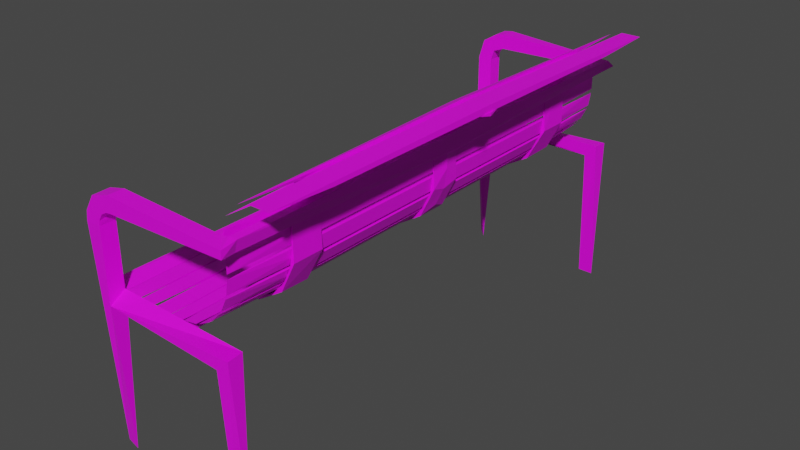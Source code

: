 # Source: Bench_1LOD2.blend  (saved by Blender 3.2.14; exported with 4.5.12 LTS)
import bpy
from mathutils import Matrix  # noqa: F401  (used for matrix-valued properties, if any)

bpy.ops.wm.read_factory_settings(use_empty=True)
scene = bpy.context.scene
scene.name = 'Scene'

# ---- collections
col_collection = bpy.data.collections.new('Collection'); scene.collection.children.link(col_collection)

# ---- images (referenced by path relative to the original .blend; pixels are not part of the script)
import os
ASSET_DIR = os.environ.get("B2B_ASSET_DIR", "")  # directory of the original .blend (textures are referenced by path, not embedded)
HERE = os.path.dirname(os.path.abspath(__file__))  # packed textures are extracted next to this script under _unpacked/

def load_image(name, relpath, width, height, colorspace="sRGB"):
    """Load a texture the original file referenced (path relative to the .blend, or extracted next to this script)."""
    p = next((c for c in (os.path.join(HERE, relpath), os.path.join(ASSET_DIR, relpath)) if relpath and os.path.exists(c)), "")
    if p:
        img = bpy.data.images.load(p, check_existing=True)
        img.name = name
    else:  # same state as the original file: an image datablock whose file is absent (Cycles renders it pink)
        img = bpy.data.images.new(name, width, height)
        img.source = "FILE"
        img.filepath = "//" + (relpath or name)
    img.colorspace_settings.name = colorspace
    return img
img_untitled = load_image('Untitled', '', 1024, 1024, 'sRGB')

# ---- materials (node trees are filled in below, after node groups)
mat_material_002 = bpy.data.materials.new('Material.002')
mat_material_002.use_transparent_shadow = False
mat_material_001 = bpy.data.materials.new('Material.001')
mat_material_001.use_transparent_shadow = False

# ---- material node trees
mat_material_002.use_nodes = True; mat_material_002.node_tree.nodes.clear()
_N = mat_material_002.node_tree.nodes; _L = mat_material_002.node_tree.links
n0 = _N.new('ShaderNodeBsdfPrincipled'); n0.name = 'Principled BSDF'; n0.location = (10, 300)
n0.distribution = 'GGX'
n0.subsurface_method = 'RANDOM_WALK_SKIN'
n0.inputs[3].default_value = 1.45
n0.inputs[27].default_value = (0.0, 0.0, 0.0, 1.0)
n0.inputs[28].default_value = 1.0
n1 = _N.new('ShaderNodeOutputMaterial'); n1.name = 'Material Output'; n1.location = (300, 300)
n2 = _N.new('ShaderNodeTexImage'); n2.name = 'Image Texture'; n2.location = (-280, 275)
n2.image = img_untitled
_L.new(n0.outputs[0], n1.inputs[0])
_L.new(n2.outputs[0], n0.inputs[0])
n1.is_active_output = True
mat_material_001.use_nodes = True; mat_material_001.node_tree.nodes.clear()
_N = mat_material_001.node_tree.nodes; _L = mat_material_001.node_tree.links
n0 = _N.new('ShaderNodeBsdfPrincipled'); n0.name = 'Principled BSDF'; n0.location = (10, 300)
n0.distribution = 'GGX'
n0.subsurface_method = 'RANDOM_WALK_SKIN'
n0.inputs[3].default_value = 1.45
n0.inputs[27].default_value = (0.0, 0.0, 0.0, 1.0)
n0.inputs[28].default_value = 1.0
n1 = _N.new('ShaderNodeOutputMaterial'); n1.name = 'Material Output'; n1.location = (300, 300)
n2 = _N.new('ShaderNodeTexImage'); n2.name = 'Image Texture'; n2.location = (-280, 275)
n2.image = img_untitled
_L.new(n0.outputs[0], n1.inputs[0])
_L.new(n2.outputs[0], n0.inputs[0])
n1.is_active_output = True

# ---- world
world_world = bpy.data.worlds.new('World'); scene.world = world_world
world_world.use_nodes = True; world_world.node_tree.nodes.clear()
_N = world_world.node_tree.nodes; _L = world_world.node_tree.links
n0 = _N.new('ShaderNodeOutputWorld'); n0.name = 'World Output'; n0.location = (300, 300)
n1 = _N.new('ShaderNodeBackground'); n1.name = 'Background'; n1.location = (10, 300)
n1.inputs[0].default_value = (0.05088, 0.05088, 0.05088, 1.0)
_L.new(n1.outputs[0], n0.inputs[0])
n0.is_active_output = True
world_world.color = (0.05088, 0.05088, 0.05088)
world_world.use_sun_shadow = False
world_world.sun_shadow_jitter_overblur = 0.0

# ---- meshes
me_cube_002 = bpy.data.meshes.new('Cube.002')
me_cube_002.from_pydata([(0.0, 5.96e-08, -0.01), (0.0, 0.6, -0.01), (0.0, 0.05, -0.01), (0.0, 0.5, -0.01), (-0.05625, 0.6, 2.086e-07), (0.0, 0.6, 2.086e-07), (0.0, 0.5, 2.086e-07), (-0.05625, 0.5, 2.086e-07), (-0.2502, 0.6, 2.086e-07), (-0.2502, 0.5, 2.086e-07), (0.0, 5.96e-08, 2.086e-07), (-0.05625, 5.96e-08, 2.086e-07), (0.0, 0.05, 2.086e-07), (-0.2502, 5.96e-08, 2.086e-07), (0.19, 0.5, 0.195), (0.19, 0.6, 0.195), (0.19, 5.96e-08, 0.195), (0.19, 0.05, 0.195), (0.0, 0.6, 2.086e-07), (0.19, 0.6, 0.195), (0.19, 0.5, 0.195), (0.0, 0.5, 2.086e-07), (0.0, 0.6, -0.01), (0.0, 0.5, -0.01), (0.0, 0.05, 2.086e-07), (0.19, 0.05, 0.195), (0.19, 5.96e-08, 0.195), (0.0, 5.96e-08, 2.086e-07), (0.0, 0.05, -0.01), (0.0, 5.96e-08, -0.01), (-0.1047, 0.6, 2.086e-07), (-0.1047, 0.5, 2.086e-07), (-0.226, 0.5, 2.086e-07), (-0.226, 0.6, 2.086e-07), (-0.1047, 0.05, 2.086e-07), (-0.1047, 5.96e-08, 2.086e-07), (-0.226, 5.96e-08, 2.086e-07), (-0.226, 0.05, 2.086e-07), (-0.226, 0.8, 2.086e-07), (-0.226, 0.8, 0.02), (-0.2802, 0.8, 0.02), (-0.2802, 0.8, 2.086e-07), (-0.226, 0.0, 2.086e-07), (-0.226, 0.0, 0.02), (-0.2802, 0.0, 2.086e-07), (-0.2802, 0.0, 0.02), (0.007339, 0.6, 0.001193), (0.007339, 0.5, 0.001193), (0.05137, 0.5, 0.008351), (0.05137, 0.6, 0.008351), (0.05192, 5.96e-08, 0.00844), (0.007468, 5.96e-08, 0.001214), (0.00426, 5.96e-08, 0.02096), (0.04871, 5.96e-08, 0.02818), (0.1051, 0.5, 0.03378), (0.1051, 0.6, 0.03378), (0.06533, 0.6, 0.01301), (0.06533, 0.5, 0.01301), (0.1054, 5.96e-08, 0.03394), (0.06564, 5.96e-08, 0.01317), (0.05637, 5.96e-08, 0.03089), (0.09609, 5.96e-08, 0.05166), (0.1485, 0.5, 0.07499), (0.1485, 0.6, 0.07499), (0.1169, 0.6, 0.04263), (0.1169, 0.5, 0.04263), (0.1485, 5.96e-08, 0.07499), (0.1169, 5.96e-08, 0.04263), (0.1026, 5.96e-08, 0.05659), (0.1341, 5.96e-08, 0.08895), (0.1773, 0.5, 0.1279), (0.1773, 0.6, 0.1279), (0.1571, 0.6, 0.08718), (0.1571, 0.5, 0.08718), (0.1773, 5.96e-08, 0.1279), (0.1571, 5.96e-08, 0.08718), (0.1392, 5.96e-08, 0.09607), (0.1594, 5.96e-08, 0.1368), (0.1888, 0.5, 0.1875), (0.1888, 0.6, 0.1875), (0.1819, 0.6, 0.1423), (0.1819, 0.5, 0.1423), (0.1888, 5.96e-08, 0.1875), (0.1819, 5.96e-08, 0.1423), (0.1621, 5.96e-08, 0.1453), (0.1691, 5.96e-08, 0.1905), (0.19, 0.6, 0.2535), (0.19, 0.5, 0.2535), (0.19, 0.5, 0.2034), (0.19, 0.6, 0.2034), (0.19, 0.6, 0.3205), (0.19, 0.5, 0.3205), (0.19, 0.5, 0.2703), (0.19, 0.6, 0.2703), (0.19, 5.96e-08, 0.3205), (0.19, 5.96e-08, 0.2703), (0.17, 5.96e-08, 0.3205), (0.17, 5.96e-08, 0.2703), (0.2082, 0.5, 0.3729), (0.2082, 0.6, 0.3729), (0.1926, 0.6, 0.3351), (0.1926, 0.5, 0.3351), (0.2056, 5.96e-08, 0.3666), (0.2056, 0.05, 0.3666), (0.2082, 5.96e-08, 0.3729), (0.2082, 0.05, 0.3729), (0.1926, 0.05, 0.3351), (0.1926, 5.96e-08, 0.3351), (0.2056, 5.96e-08, 0.3666), (0.2056, 0.05, 0.3666), (0.1926, 0.05, 0.3351), (0.1926, 5.96e-08, 0.3351), (0.2549, 0.5, 0.3974), (0.2549, 0.6, 0.3974), (0.2171, 0.6, 0.3818), (0.2171, 0.5, 0.3818), (0.2549, 5.96e-08, 0.3974), (0.2171, 5.96e-08, 0.3818), (0.2095, 5.96e-08, 0.4002), (0.2472, 5.96e-08, 0.4159), (0.3349, 0.6, 0.4), (0.3349, 0.5, 0.4), (0.271, 0.5, 0.4), (0.271, 0.6, 0.4), (-0.04219, 5.96e-08, 2.086e-07), (-0.04219, 0.6, 2.086e-07), (-0.04219, 0.5, 2.086e-07), (-0.04219, 0.05, 2.086e-07), (-0.1654, 0.5, 2.086e-07), (-0.1654, 0.6, 2.086e-07), (-0.05125, 0.6, 2.086e-07), (-0.05125, 0.5, 2.086e-07), (-0.1108, 0.6, 2.086e-07), (-0.1108, 0.5, 2.086e-07), (-0.1593, 0.5, 2.086e-07), (-0.1593, 0.6, 2.086e-07), (-0.2199, 0.5, 2.086e-07), (-0.2199, 0.6, 2.086e-07), (-0.1047, 0.8, 2.086e-07), (0.05137, 0.8, 0.008351), (0.007339, 0.8, 0.001193), (0.04817, 0.8, 0.02809), (0.00413, 0.8, 0.02093), (0.1051, 0.8, 0.03378), (0.06533, 0.8, 0.01301), (0.09579, 0.8, 0.0515), (0.05607, 0.8, 0.03073), (0.1485, 0.8, 0.07499), (0.1169, 0.8, 0.04263), (0.1341, 0.8, 0.08895), (0.1026, 0.8, 0.05659), (0.1773, 0.8, 0.1279), (0.1571, 0.8, 0.08718), (0.1594, 0.8, 0.1368), (0.1392, 0.8, 0.09607), (0.1888, 0.8, 0.1875), (0.1819, 0.8, 0.1423), (0.1691, 0.8, 0.1905), (0.1621, 0.8, 0.1453), (0.19, 0.8, 0.2034), (0.19, 0.8, 0.2535), (0.17, 0.8, 0.2034), (0.17, 0.8, 0.2535), (0.19, 0.8, 0.2703), (0.19, 0.8, 0.3205), (0.17, 0.8, 0.2703), (0.17, 0.8, 0.3205), (0.2082, 0.8, 0.3729), (0.1926, 0.8, 0.3351), (0.1898, 0.8, 0.3805), (0.1741, 0.8, 0.3428), (0.2549, 0.8, 0.3974), (0.2171, 0.8, 0.3818), (0.2472, 0.8, 0.4159), (0.2095, 0.8, 0.4002), (0.271, 0.8, 0.4), (0.3349, 0.8, 0.4), (0.271, 0.8, 0.42), (0.3349, 0.8, 0.42), (-0.04219, 0.8, 2.086e-07), (0.0, 0.8, 2.086e-07), (-0.04219, 0.8, 0.02), (0.0, 0.8, 0.02), (-0.1047, 0.8, 0.02), (-0.05125, 0.8, 2.086e-07), (-0.05125, 0.8, 0.02), (-0.1108, 0.8, 2.086e-07), (-0.1593, 0.8, 2.086e-07), (-0.1108, 0.8, 0.02), (-0.1593, 0.8, 0.02), (-0.1654, 0.8, 2.086e-07), (-0.2199, 0.8, 2.086e-07), (-0.1654, 0.8, 0.02), (-0.2199, 0.8, 0.02), (-0.1108, 0.0, 0.0), (-0.1108, 0.0, 0.02), (-0.1047, 0.0, 0.0), (-0.2199, 0.0, 0.02), (-0.2199, 0.0, 0.0), (-0.04219, 0.0, 0.0), (0.0, 0.0, 0.0), (-0.04219, 0.0, 0.02), (0.0, 0.0, 0.02), (-0.1047, 0.0, 0.02), (-0.05125, 0.0, 0.02), (-0.05125, 0.0, 0.0), (-0.1593, 0.0, 0.0), (-0.1593, 0.0, 0.02), (-0.1654, 0.0, 0.0), (-0.1654, 0.0, 0.02), (0.007339, 0.0, 0.001193), (0.05137, 0.0, 0.008351), (0.00413, 0.0, 0.02093), (0.04817, 0.0, 0.02809), (0.06533, 0.0, 0.01301), (0.1051, 0.0, 0.03378), (0.05607, 0.0, 0.03073), (0.09579, 0.0, 0.0515), (0.1169, 0.0, 0.04263), (0.1485, 0.0, 0.07499), (0.1026, 0.0, 0.05659), (0.1341, 0.0, 0.08895), (0.1571, 0.0, 0.08718), (0.1773, 0.0, 0.1279), (0.1392, 0.0, 0.09607), (0.1594, 0.0, 0.1368), (0.1819, 0.0, 0.1423), (0.1888, 0.0, 0.1875), (0.1621, 0.0, 0.1453), (0.1691, 0.0, 0.1905), (0.19, 0.0, 0.2535), (0.19, 0.0, 0.2034), (0.17, 0.0, 0.2535), (0.17, 0.0, 0.2034), (0.19, 0.0, 0.3205), (0.19, 0.0, 0.2703), (0.17, 0.0, 0.3205), (0.17, 0.0, 0.2703), (0.1926, 0.0, 0.3351), (0.2082, 0.0, 0.3729), (0.1741, 0.0, 0.3428), (0.1898, 0.0, 0.3805), (0.2171, 0.0, 0.3818), (0.2549, 0.0, 0.3974), (0.2095, 0.0, 0.4002), (0.2472, 0.0, 0.4159), (0.3349, 0.0, 0.4), (0.271, 0.0, 0.4), (0.3349, 0.0, 0.42), (0.271, 0.0, 0.42)], [(36, 13), (22, 1), (3, 23), (17, 25), (26, 16), (28, 2), (0, 29), (11, 35), (34, 35), (37, 36), (102, 104), (104, 105), (109, 103), (102, 108), (10, 124), (127, 124)], [(33, 38, 39, 43, 42, 32), (130, 4, 30, 138, 184), (5, 6, 21, 18), (12, 10, 27, 24), (19, 20, 14, 15), (126, 6, 200, 199), (129, 190, 192, 209, 208, 128), (204, 185, 183, 203), (7, 131, 205, 196, 31), (44, 45, 40, 41), (39, 40, 45, 43), (8, 9, 32, 42, 44, 41, 38, 33), (43, 45, 44, 42), (213, 141, 142, 212), (49, 139, 141, 213, 211, 48), (88, 87, 230, 231), (51, 50, 53, 52), (212, 142, 140, 46, 47, 210), (57, 214, 216, 146, 144, 56), (146, 216, 217, 145), (232, 162, 161, 233), (59, 58, 61, 60), (55, 143, 145, 217, 215, 54), (101, 98, 239, 238), (63, 147, 149, 221, 219, 62), (150, 220, 221, 149), (65, 218, 220, 150, 148, 64), (67, 66, 69, 68), (71, 151, 153, 225, 223, 70), (154, 224, 225, 153), (73, 222, 224, 154, 152, 72), (75, 74, 77, 76), (79, 155, 157, 229, 227, 78), (83, 82, 85, 84), (158, 228, 229, 157), (81, 226, 228, 158, 156, 80), (121, 120, 176, 178, 248, 246), (98, 99, 167, 169, 241, 239), (233, 161, 159, 89, 88, 231), (86, 160, 162, 232, 230, 87), (236, 166, 165, 237), (90, 164, 166, 236, 234, 91), (95, 94, 96, 97), (237, 165, 163, 93, 92, 235), (106, 107, 111, 110), (170, 240, 241, 169), (101, 238, 240, 170, 168, 100), (112, 113, 171, 173, 245, 243), (174, 244, 245, 173), (115, 112, 243, 242), (115, 242, 244, 174, 172, 114), (117, 116, 119, 118), (248, 178, 177, 249), (249, 177, 175, 123, 122, 247), (81, 78, 227, 226), (99, 100, 168, 167), (202, 182, 181, 201), (5, 180, 182, 202, 200, 6), (201, 181, 179, 125, 126, 199), (203, 183, 138, 30, 31, 196), (195, 194, 133, 132, 186, 188), (130, 184, 185, 204, 205, 131), (7, 4, 130, 131), (195, 188, 189, 207), (136, 128, 208, 198), (134, 206, 207, 189, 187, 135), (193, 197, 209, 192), (129, 137, 191, 190), (136, 198, 197, 193, 191, 137), (139, 140, 142, 141), (143, 144, 146, 145), (147, 148, 150, 149), (151, 152, 154, 153), (155, 156, 158, 157), (160, 159, 161, 162), (164, 163, 165, 166), (167, 168, 170, 169), (171, 172, 174, 173), (176, 175, 177, 178), (180, 179, 181, 182), (138, 183, 185, 184), (186, 187, 189, 188), (190, 191, 193, 192), (120, 123, 175, 176), (49, 46, 140, 139), (113, 114, 172, 171), (132, 135, 187, 186), (55, 56, 144, 143), (63, 64, 148, 147), (71, 72, 152, 151), (5, 125, 179, 180), (86, 89, 159, 160), (79, 80, 156, 155), (90, 93, 163, 164), (196, 205, 204, 203), (199, 200, 202, 201), (194, 195, 207, 206), (198, 208, 209, 197), (134, 133, 194, 206), (210, 211, 213, 212), (214, 215, 217, 216), (218, 219, 221, 220), (222, 223, 225, 224), (226, 227, 229, 228), (231, 230, 232, 233), (235, 234, 236, 237), (238, 239, 241, 240), (242, 243, 245, 244), (247, 246, 248, 249), (122, 121, 246, 247), (92, 91, 234, 235), (57, 54, 215, 214), (65, 62, 219, 218), (47, 48, 211, 210), (73, 70, 223, 222)])
_uv = me_cube_002.uv_layers.new(name='UVMap')
_uv.uv.foreach_set('vector', [0.9426, 0.4212, 0.9426, 0.5825, 0.9206, 0.5825, 0.9206, -0.06289, 0.9426, -0.06289, 0.9426, 0.3405, 0.3462, 0.4436, 0.3462, 0.4396, 0.3462, 0.4005, 0.5665, 0.4005, 0.5665, 0.4436, 0.625, 0.9305, 0.625, 0.9305, 0.625, 0.9305, 0.625, 0.9305, 0.625, 0.9305, 0.625, 0.9305, 0.625, 0.9305, 0.625, 0.9305, 0.625, 0.9305, 0.625, 0.9305, 0.625, 0.9305, 0.625, 0.9305, -0.2907, 0.81, -0.2907, 0.776, 0.26, 0.776, 0.26, 0.81, 0.4827, 1.014, 0.2625, 1.014, 0.2625, 0.9981, 1.144, 0.9981, 1.144, 1.014, 0.5929, 1.014, 0.02794, -0.1038, 0.02794, 0.5416, -0.03099, 0.5416, -0.03099, -0.1038, 0.4285, 0.2927, 0.419, 0.2927, 0.4231, -0.1038, 0.481, -0.1038, 0.481, 0.2927, 0.7983, -0.06289, 0.8203, -0.06289, 0.8203, 0.5825, 0.7983, 0.5825, -0.03343, 0.5416, -0.09318, 0.5416, -0.09318, -0.1038, -0.03343, -0.1038, -0.1287, 0.3802, -0.1287, 0.2996, -0.1554, 0.2996, -0.1554, -0.1038, -0.09562, -0.1038, -0.09562, 0.5416, -0.1554, 0.5416, -0.1554, 0.3802, 0.6474, 0.8953, 0.6615, 0.8937, 0.637, 0.894, 0.6646, 0.8984, 0.2474, -0.1038, 0.2474, 0.5416, 0.1983, 0.5416, 0.1983, -0.1038, 0.4827, 1.032, 0.2625, 1.032, 0.2625, 1.016, 1.144, 1.016, 1.144, 1.032, 0.5929, 1.032, 0.2625, 0.7364, 0.2625, 0.6959, 0.8132, 0.6959, 0.8132, 0.7364, 0.568, 0.2073, 0.568, 0.2436, 0.546, 0.2436, 0.546, 0.2073, 0.8448, -0.06289, 0.8448, 0.5825, 0.8227, 0.5825, 0.8227, 0.4212, 0.8227, 0.3405, 0.8227, -0.06289, 1.018, 0.3405, 1.018, -0.06289, 1.041, -0.06289, 1.041, 0.5825, 1.018, 0.5825, 1.018, 0.4212, 0.5929, 0.5825, 0.5929, -0.06289, 0.6423, -0.06289, 0.6423, 0.5825, 0.1433, -0.1038, 0.1433, 0.5416, 0.08809, 0.5416, 0.08809, -0.1038, 0.6847, 0.1361, 0.6847, 0.1599, 0.6655, 0.1599, 0.6655, 0.1361, 0.9182, 0.4212, 0.9182, 0.5825, 0.8961, 0.5825, 0.8961, -0.06289, 0.9182, -0.06289, 0.9182, 0.3405, 1.097, -0.1038, 1.097, -0.07084, 0.546, -0.07084, 0.546, -0.1038, 0.4827, 1.05, 0.2625, 1.05, 0.2625, 1.034, 1.144, 1.034, 1.144, 1.05, 0.5929, 1.05, -0.2907, 0.623, 0.5905, 0.623, 0.5905, 0.6594, -0.2907, 0.6594, 1.043, 0.3405, 1.043, -0.06289, 1.065, -0.06289, 1.065, 0.5825, 1.043, 0.5825, 1.043, 0.4212, 0.5075, 0.2249, 0.5075, 0.1948, 0.5208, 0.1948, 0.5208, 0.2249, 0.4827, 1.068, 0.2625, 1.068, 0.2625, 1.052, 1.144, 1.052, 1.144, 1.068, 0.5929, 1.068, 0.1457, 0.5416, 0.1457, -0.1038, 0.1959, -0.1038, 0.1959, 0.5416, 0.9451, 0.3405, 0.9451, -0.06289, 0.9671, -0.06289, 0.9671, 0.5825, 0.9451, 0.5825, 0.9451, 0.4212, 0.625, 0.9305, 0.625, 0.9305, 0.625, 0.9305, 0.625, 0.9305, 0.4827, 1.086, 0.2625, 1.086, 0.2625, 1.07, 1.144, 1.07, 1.144, 1.086, 0.5929, 1.086, 0.6655, 0.1114, 0.6655, 0.08714, 0.6847, 0.08714, 0.6847, 0.1114, -0.2907, 0.5843, 0.5905, 0.5843, 0.5905, 0.6212, -0.2907, 0.6212, 0.9695, 0.3405, 0.9695, -0.06289, 0.9916, -0.06289, 0.9916, 0.5825, 0.9695, 0.5825, 0.9695, 0.4212, 1.187, 0.3405, 1.187, 0.4212, 1.187, 0.5825, 1.165, 0.5825, 1.165, -0.06289, 1.187, -0.06289, 1.163, 0.3405, 1.163, 0.4212, 1.163, 0.5825, 1.141, 0.5825, 1.141, -0.06289, 1.163, -0.06289, 0.7714, -0.06289, 0.7714, 0.5825, 0.7493, 0.5825, 0.7493, 0.4212, 0.7493, 0.3405, 0.7493, -0.06289, 0.8692, 0.4212, 0.8692, 0.5825, 0.8472, 0.5825, 0.8472, -0.06289, 0.8692, -0.06289, 0.8692, 0.3405, 0.08565, -0.1038, 0.08565, 0.5416, 0.03038, 0.5416, 0.03038, -0.1038, 0.8937, 0.4212, 0.8937, 0.5825, 0.8717, 0.5825, 0.8717, -0.06289, 0.8937, -0.06289, 0.8937, 0.3405, 0.625, 0.9305, 0.625, 0.9305, 0.625, 0.9305, 0.625, 0.9305, 0.7958, -0.06289, 0.7958, 0.5825, 0.7738, 0.5825, 0.7738, 0.4212, 0.7738, 0.3405, 0.7738, -0.06289, 0.625, 0.9305, 0.625, 0.9305, 0.625, 0.9305, 0.625, 0.9305, -0.2907, 0.6612, 0.5905, 0.6612, 0.5905, 0.6942, -0.2907, 0.6942, 1.067, 0.3405, 1.067, -0.06289, 1.089, -0.06289, 1.089, 0.5825, 1.067, 0.5825, 1.067, 0.4212, 0.8132, 1.088, 0.9234, 1.088, 1.144, 1.088, 1.144, 1.104, 0.2625, 1.104, 0.2625, 1.088, 0.2988, 0.5416, 0.2988, -0.1038, 0.3438, -0.1038, 0.3438, 0.5416, 0.8132, 0.8558, 0.8132, 0.8888, 0.2625, 0.8888, 0.2625, 0.8558, 0.994, 0.3405, 0.994, -0.06289, 1.016, -0.06289, 1.016, 0.5825, 0.994, 0.5825, 0.994, 0.4212, 0.625, 0.9305, 0.625, 0.9305, 0.625, 0.9305, 0.625, 0.9305, -0.2203, -0.1038, -0.2203, 0.5416, -0.2907, 0.5416, -0.2907, -0.1038, 1.144, 0.9067, 0.2625, 0.9067, 0.2625, 0.8906, 0.4827, 0.8906, 0.5929, 0.8906, 1.144, 0.8906, 0.6951, 0.3405, 0.6447, 0.3405, 0.6447, -0.06289, 0.6951, -0.06289, 0.8132, 0.6612, 0.8132, 0.6942, 0.5929, 0.6942, 0.5929, 0.6612, 0.2963, -0.1038, 0.2963, 0.5416, 0.2499, 0.5416, 0.2499, -0.1038, 0.4827, 0.9963, 0.2625, 0.9963, 0.2625, 0.9802, 1.144, 0.9802, 1.144, 0.9963, 0.5929, 0.9963, 1.144, 0.9246, 0.2625, 0.9246, 0.2625, 0.9085, 0.4827, 0.9085, 0.5929, 0.9085, 1.144, 0.9085, 1.144, 0.9425, 0.2625, 0.9425, 0.2625, 0.9264, 0.4827, 0.9264, 0.5929, 0.9264, 1.144, 0.9264, 0.2625, 0.9604, 0.2625, 0.9443, 0.8132, 0.9443, 0.9233, 0.9443, 1.144, 0.9443, 1.144, 0.9604, 0.4827, 0.9784, 0.2625, 0.9784, 0.2625, 0.9622, 1.144, 0.9622, 1.144, 0.9784, 0.5929, 0.9784, 0.5806, 0.3753, 0.5806, 0.2705, 0.5777, 0.2727, 0.571, 0.3742, 0.5905, 0.5825, -0.2907, 0.5825, -0.2907, 0.5434, 0.5905, 0.5434, 0.5435, 0.2996, 0.4834, 0.2996, 0.4834, -0.1038, 0.5435, -0.1038, 1.092, 0.3405, 1.092, -0.06289, 1.114, -0.06289, 1.114, 0.5825, 1.092, 0.5825, 1.092, 0.4212, -0.2179, 0.5416, -0.2179, -0.1038, -0.1578, -0.1038, -0.1578, 0.5416, 0.5665, 0.3547, 0.5665, 0.3987, 0.3462, 0.3987, 0.3462, 0.3547, 1.116, 0.3405, 1.116, -0.06289, 1.138, -0.06289, 1.138, 0.5825, 1.116, 0.5825, 1.116, 0.4212, 0.8749, 0.6203, 0.8749, 0.5843, 0.897, 0.5843, 0.897, 0.6203, 0.7281, 0.5412, 0.7281, 0.5774, 0.7061, 0.5774, 0.7061, 0.5412, 0.546, 0.2055, 0.546, 0.1691, 0.568, 0.1691, 0.568, 0.2055, 0.568, 0.0541, 0.568, 0.09082, 0.546, 0.09082, 0.546, 0.0541, 0.546, 0.05232, 0.546, 0.01543, 0.568, 0.01543, 0.568, 0.05232, 0.568, -0.02679, 0.568, 0.01364, 0.546, 0.01364, 0.546, -0.02679, 0.568, -0.06905, 0.568, -0.02857, 0.546, -0.02857, 0.546, -0.06905, 0.8749, 0.6928, 0.8749, 0.6598, 0.897, 0.6598, 0.897, 0.6928, 0.8227, 0.7474, 0.8677, 0.7474, 0.8677, 0.7636, 0.8227, 0.7636, 0.6447, 0.5054, 0.7151, 0.5054, 0.7151, 0.5215, 0.6447, 0.5215, 0.7175, 0.5394, 0.7175, 0.5054, 0.7396, 0.5054, 0.7396, 0.5394, 0.7036, 0.5412, 0.7036, 0.5574, 0.6447, 0.5574, 0.6447, 0.5412, 0.6447, 0.5664, 0.6981, 0.5664, 0.6981, 0.5825, 0.6447, 0.5825, 0.6447, 0.5233, 0.7048, 0.5233, 0.7048, 0.5394, 0.6447, 0.5394, 0.5665, 0.3014, 0.5665, 0.3529, 0.3462, 0.3529, 0.3462, 0.3014, 0.6973, 0.3423, 0.7464, 0.3423, 0.7464, 0.5036, 0.6973, 0.5036, 1.036, 0.8176, 1.036, 0.8505, 0.8156, 0.8505, 0.8156, 0.8176, 0.8132, 0.6203, 0.8132, 0.6594, 0.5929, 0.6594, 0.5929, 0.6203, 0.1523, 0.8118, 0.1523, 0.848, -0.06799, 0.848, -0.06799, 0.8118, 0.8227, 0.5843, 0.8725, 0.5843, 0.8725, 0.7456, 0.8227, 0.7456, 0.6447, 0.3423, 0.6949, 0.3423, 0.6949, 0.5036, 0.6447, 0.5036, 0.8132, 0.5845, 0.8132, 0.6185, 0.5929, 0.6185, 0.5929, 0.5845, 0.5665, 0.4877, 0.5665, 0.5281, 0.3462, 0.5281, 0.3462, 0.4877, -0.07043, 0.8118, -0.07043, 0.8487, -0.2907, 0.8487, -0.2907, 0.8118, 0.5665, 0.4454, 0.5665, 0.4859, 0.3462, 0.4859, 0.3462, 0.4454, 0.5424, 0.8488, 0.5684, 0.8516, 0.5514, 0.8563, 0.5572, 0.8505, 0.4766, 0.0931, 0.4565, 0.09118, 0.4677, 0.08714, 0.4674, 0.09101, 0.1356, 0.09395, 0.1476, 0.09217, 0.1451, 0.08714, 0.1591, 0.09182, -0.01078, 0.09451, -0.03729, 0.0918, -0.02058, 0.08714, -0.02542, 0.09233, 0.2625, 0.7773, 0.2625, 0.7382, 0.8132, 0.7382, 0.8132, 0.7773, 0.8749, 0.6581, 0.8749, 0.6221, 0.897, 0.6221, 0.897, 0.6581, 0.568, 0.2634, 0.568, 0.2996, 0.546, 0.2996, 0.546, 0.2634, 0.546, 0.1291, 0.546, 0.09261, 0.568, 0.09261, 0.568, 0.1291, 0.2444, 0.8718, 0.2664, 0.8738, 0.2537, 0.8783, 0.2551, 0.8736, 0.1907, 0.8704, 0.2128, 0.8724, 0.2001, 0.8769, 0.2016, 0.8722, 0.1033, 0.09395, 0.07908, 0.09154, 0.09387, 0.08714, 0.09058, 0.09182, 0.0463, 0.09396, 0.02201, 0.09155, 0.03683, 0.08714, 0.03352, 0.09183, 0.5073, 0.9069, 0.5268, 0.9086, 0.5163, 0.9129, 0.5159, 0.9088, 0.6305, 0.09296, 0.6111, 0.09112, 0.6217, 0.08714, 0.6219, 0.09088, -0.07113, 0.09585, -0.1023, 0.09244, -0.08167, 0.08714, -0.08965, 0.09351, 0.4166, 0.2996, 0.3462, 0.2996, 0.3462, -0.1038, 0.4166, -0.1038, -0.2907, 0.7364, -0.2907, 0.6959, 0.26, 0.6959, 0.26, 0.7364, 0.7469, 0.3405, 0.6975, 0.3405, 0.6975, -0.06289, 0.7469, -0.06289, 0.2625, 0.854, 0.2625, 0.8176, 0.8132, 0.8176, 0.8132, 0.854, -0.2907, 0.7742, -0.2907, 0.7382, 0.26, 0.7382, 0.26, 0.7742, 0.2625, 0.8158, 0.2625, 0.7791, 0.8132, 0.7791, 0.8132, 0.8158])
me_cube_002.materials.append(mat_material_002)
me_cube_002.update()
me_cube_001 = bpy.data.meshes.new('Cube.001')
me_cube_001.from_pydata([(0.175, 0.8, -0.485), (0.175, 0.85, -0.485), (0.225, 0.8, -0.485), (0.225, 0.85, -0.485), (0.175, 0.85, -0.035), (-0.225, 0.85, -0.035), (-0.225, 0.85, 0.015), (-0.225, 0.8, -0.485), (-0.225, 0.85, -0.485), (-0.275, 0.8, -0.485), (-0.275, 0.85, -0.485), (-0.225, 0.8, 0.215), (-0.225, 0.85, 0.215), (-0.275, 0.8, 0.215), (-0.275, 0.85, 0.215), (-0.175, 0.8, 0.315), (-0.175, 0.85, 0.315), (-0.175, 0.85, 0.265), (-0.175, 0.8, 0.265), (0.225, 0.8, 0.3025), (0.225, 0.85, 0.3025), (0.225, 0.85, 0.2775), (0.225, 0.8, 0.2775), (-0.175, 0.8, 0.315), (-0.275, 0.8, 0.215), (-0.2059, 0.8, 0.3101), (-0.2338, 0.8, 0.2959), (-0.2559, 0.8, 0.2738), (-0.2701, 0.8, 0.2459), (-0.275, 0.85, 0.215), (-0.175, 0.85, 0.315), (-0.2701, 0.85, 0.2459), (-0.2559, 0.85, 0.2738), (-0.2338, 0.85, 0.2959), (-0.2059, 0.85, 0.3101), (-0.175, 0.85, 0.265), (-0.225, 0.85, 0.215), (-0.1905, 0.85, 0.2626), (-0.2044, 0.85, 0.2555), (-0.2155, 0.85, 0.2444), (-0.2226, 0.85, 0.2305), (-0.225, 0.8, 0.215), (-0.175, 0.8, 0.265), (-0.2226, 0.8, 0.2305), (-0.2155, 0.8, 0.2444), (-0.2044, 0.8, 0.2555), (-0.1905, 0.8, 0.2626), (0.0, 0.8, -0.01), (-0.05625, 0.8, -0.01), (0.175, 0.8, -0.035), (-0.275, 0.8, 0.015), (-0.225, 0.8, 0.015), (-0.225, 0.8, -0.035), (0.0, 0.8, -0.035), (-0.05625, 0.8, -0.035), (0.0, 5.96e-08, -0.035), (-0.05625, 5.96e-08, -0.035), (0.0, 5.96e-08, -0.01), (-0.05625, 5.96e-08, -0.01), (0.0, 0.6, -0.01), (-0.05625, 0.6, -0.01), (0.0, 0.05, -0.01), (-0.05625, 0.05, -0.01), (0.0, 0.5, -0.01), (-0.05625, 0.5, -0.01), (0.175, 0.8, 0.2759), (0.175, 0.8, 0.3041), (0.2, 0.8, 0.2767), (0.2, 0.8, 0.3033), (0.2255, 0.8, 0.3175), (0.2005, 0.8, 0.3183), (0.2255, 5.96e-08, 0.3175), (0.2005, 5.96e-08, 0.3183), (0.2005, 0.8, 0.2617), (0.2255, 0.8, 0.2625), (0.2005, 5.96e-08, 0.2617), (0.2255, 5.96e-08, 0.2625), (-0.05625, 0.6, 2.086e-07), (0.0, 0.6, 2.086e-07), (0.0, 0.5, 2.086e-07), (-0.05625, 0.5, 2.086e-07), (-0.2502, 0.6, -0.01), (-0.2502, 0.5, -0.01), (-0.2502, 0.6, 2.086e-07), (-0.2502, 0.5, 2.086e-07), (0.0, 5.96e-08, 2.086e-07), (-0.05625, 5.96e-08, 2.086e-07), (0.0, 0.05, 2.086e-07), (-0.05625, 0.05, 2.086e-07), (-0.2502, 0.05, -0.01), (-0.2502, 5.96e-08, -0.01), (-0.2502, 0.05, 2.086e-07), (-0.2502, 5.96e-08, 2.086e-07), (0.19, 5.96e-08, 0.2619), (0.19, 0.05, 0.2619), (0.19, 0.5, 0.2619), (0.19, 0.6, 0.2619), (0.19, 0.5, 0.195), (0.19, 0.6, 0.195), (0.19, 5.96e-08, 0.195), (0.19, 0.05, 0.195), (0.0, 0.6, 2.086e-07), (0.19, 0.6, 0.195), (0.05871, 0.6, 0.009544), (0.1117, 0.6, 0.03724), (0.1537, 0.6, 0.08038), (0.1807, 0.6, 0.1347), (0.19, 0.5, 0.195), (0.0, 0.5, 2.086e-07), (0.1807, 0.5, 0.1347), (0.1537, 0.5, 0.08038), (0.1117, 0.5, 0.03724), (0.05871, 0.5, 0.009544), (0.2, 0.6, 0.2001), (0.0, 0.6, -0.01), (0.1902, 0.6, 0.1352), (0.1618, 0.6, 0.0766), (0.1176, 0.6, 0.03012), (0.0618, 0.6, 0.0002829), (0.0, 0.5, -0.01), (0.2, 0.5, 0.2001), (0.0618, 0.5, 0.0002829), (0.1176, 0.5, 0.03012), (0.1618, 0.5, 0.0766), (0.1902, 0.5, 0.1352), (0.0, 0.05, 2.086e-07), (0.19, 0.05, 0.195), (0.05871, 0.05, 0.009544), (0.1117, 0.05, 0.03724), (0.1537, 0.05, 0.08038), (0.1807, 0.05, 0.1347), (0.19, 5.96e-08, 0.195), (0.0, 5.96e-08, 2.086e-07), (0.1807, 5.96e-08, 0.1347), (0.1537, 5.96e-08, 0.08038), (0.1117, 5.96e-08, 0.03724), (0.05871, 5.96e-08, 0.009544), (0.2, 0.05, 0.2001), (0.0, 0.05, -0.01), (0.1902, 0.05, 0.1352), (0.1618, 0.05, 0.0766), (0.1176, 0.05, 0.03012), (0.0618, 0.05, 0.0002829), (0.0, 5.96e-08, -0.01), (0.2, 5.96e-08, 0.2001), (0.0618, 5.96e-08, 0.0002829), (0.1176, 5.96e-08, 0.03012), (0.1618, 5.96e-08, 0.0766), (0.1902, 5.96e-08, 0.1352), (0.34, 0.6, 0.39), (0.34, 0.5, 0.39), (0.34, 0.6, 0.4), (0.34, 0.5, 0.4), (0.34, 0.05, 0.39), (0.34, 5.96e-08, 0.39), (0.34, 0.05, 0.4), (0.34, 5.96e-08, 0.4), (0.2712, 0.6, 0.39), (0.2, 0.6, 0.3188), (0.2209, 0.6, 0.3692), (0.2, 0.5, 0.3188), (0.2712, 0.5, 0.39), (0.2209, 0.5, 0.3692), (0.19, 0.6, 0.3288), (0.2612, 0.6, 0.4), (0.2109, 0.6, 0.3792), (0.2612, 0.5, 0.4), (0.19, 0.5, 0.3288), (0.2109, 0.5, 0.3792), (0.2712, 0.05, 0.39), (0.2, 0.05, 0.3188), (0.2209, 0.05, 0.3692), (0.2, 5.96e-08, 0.3188), (0.2712, 5.96e-08, 0.39), (0.2209, 5.96e-08, 0.3692), (0.19, 0.05, 0.3288), (0.2612, 0.05, 0.4), (0.2109, 0.05, 0.3792), (0.2612, 5.96e-08, 0.4), (0.19, 5.96e-08, 0.3288), (0.2109, 5.96e-08, 0.3792), (-0.1047, 0.6, 2.086e-07), (-0.1047, 0.5, 2.086e-07), (-0.226, 0.5, 2.086e-07), (-0.226, 0.6, 2.086e-07), (-0.1532, 5.96e-08, 2.086e-07), (-0.1532, 0.05, 2.086e-07), (-0.1047, 0.05, 2.086e-07), (-0.1047, 5.96e-08, 2.086e-07), (-0.2017, 5.96e-08, 2.086e-07), (-0.2017, 0.05, 2.086e-07), (-0.226, 5.96e-08, 2.086e-07), (-0.226, 0.05, 2.086e-07), (-0.226, 0.8, 2.086e-07), (-0.226, 0.8, 0.02), (-0.2802, 0.8, 0.02), (-0.2802, 0.8, 2.086e-07), (0.007339, 0.6, 0.001193), (0.007339, 0.5, 0.001193), (0.05137, 0.5, 0.008351), (0.05137, 0.6, 0.008351), (0.05192, 5.96e-08, 0.00844), (0.05192, 0.05, 0.00844), (0.007468, 0.05, 0.001214), (0.007468, 5.96e-08, 0.001214), (0.1051, 0.5, 0.03378), (0.1051, 0.6, 0.03378), (0.06533, 0.6, 0.01301), (0.06533, 0.5, 0.01301), (0.1054, 5.96e-08, 0.03394), (0.1054, 0.05, 0.03394), (0.06564, 0.05, 0.01317), (0.06564, 5.96e-08, 0.01317), (0.1485, 0.5, 0.07499), (0.1485, 0.6, 0.07499), (0.1169, 0.6, 0.04263), (0.1169, 0.5, 0.04263), (0.1485, 5.96e-08, 0.07499), (0.1485, 0.05, 0.07499), (0.1169, 0.05, 0.04263), (0.1169, 5.96e-08, 0.04263), (0.1773, 0.5, 0.1279), (0.1773, 0.6, 0.1279), (0.1571, 0.6, 0.08718), (0.1571, 0.5, 0.08718), (0.1773, 5.96e-08, 0.1279), (0.1773, 0.05, 0.1279), (0.1571, 0.05, 0.08718), (0.1571, 5.96e-08, 0.08718), (0.1888, 0.5, 0.1875), (0.1888, 0.6, 0.1875), (0.1819, 0.6, 0.1423), (0.1819, 0.5, 0.1423), (0.1888, 5.96e-08, 0.1875), (0.1888, 0.05, 0.1875), (0.1819, 0.05, 0.1423), (0.1819, 5.96e-08, 0.1423), (0.19, 0.6, 0.2535), (0.19, 0.5, 0.2535), (0.19, 0.5, 0.2034), (0.19, 0.6, 0.2034), (0.19, 0.05, 0.2535), (0.19, 5.96e-08, 0.2535), (0.19, 5.96e-08, 0.2), (0.19, 0.05, 0.2), (0.19, 0.6, 0.3205), (0.19, 0.5, 0.3205), (0.19, 0.5, 0.2703), (0.19, 0.6, 0.2703), (0.19, 0.05, 0.3205), (0.19, 5.96e-08, 0.3205), (0.19, 5.96e-08, 0.2703), (0.19, 0.05, 0.2703), (0.2082, 0.5, 0.3729), (0.2082, 0.6, 0.3729), (0.1926, 0.6, 0.3351), (0.1926, 0.5, 0.3351), (0.2056, 5.96e-08, 0.3666), (0.2056, 0.05, 0.3666), (0.2082, 5.96e-08, 0.3729), (0.2082, 0.05, 0.3729), (0.1926, 0.05, 0.3351), (0.1926, 5.96e-08, 0.3351), (0.2549, 0.5, 0.3974), (0.2549, 0.6, 0.3974), (0.2171, 0.6, 0.3818), (0.2171, 0.5, 0.3818), (0.2549, 5.96e-08, 0.3974), (0.2549, 0.05, 0.3974), (0.2171, 0.05, 0.3818), (0.2171, 5.96e-08, 0.3818), (0.3349, 0.6, 0.4), (0.3349, 0.5, 0.4), (0.271, 0.5, 0.4), (0.271, 0.6, 0.4), (0.3301, 0.05, 0.4), (0.3301, 5.96e-08, 0.4), (0.271, 5.96e-08, 0.4), (0.271, 0.05, 0.4), (0.271, 0.05, 0.42), (0.3301, 0.05, 0.42), (-0.02812, 5.96e-08, 2.086e-07), (-0.02812, 0.05, 2.086e-07), (-0.04219, 5.96e-08, 2.086e-07), (-0.04219, 0.6, 2.086e-07), (-0.04219, 0.5, 2.086e-07), (-0.04219, 0.05, 2.086e-07), (-0.1654, 0.5, 2.086e-07), (-0.1654, 0.6, 2.086e-07), (-0.1108, 0.6, 2.086e-07), (-0.1108, 0.5, 2.086e-07), (-0.1593, 0.5, 2.086e-07), (-0.1593, 0.6, 2.086e-07), (-0.2199, 0.5, 2.086e-07), (-0.2199, 0.6, 2.086e-07), (0.271, 0.05, 0.42), (0.3301, 0.05, 0.42), (0.1812, 0.85, 0.015), (0.225, 0.85, -0.02877), (0.198, 0.85, 0.01167), (0.2122, 0.85, 0.002181), (0.2217, 0.85, -0.01202), (0.225, 0.8, -0.02877), (0.1812, 0.8, 0.015), (0.2217, 0.8, -0.01202), (0.2122, 0.8, 0.002181), (0.198, 0.8, 0.01167)], [(296, 280), (279, 295)], [(52, 7, 8, 5), (1, 3, 2, 0), (16, 20, 21, 17, 35, 37, 38, 39, 40, 36, 12, 6, 297, 299, 300, 301, 298, 3, 1, 4, 5, 8, 10, 14, 29, 31, 32, 33, 34, 30), (0, 49, 4, 1), (8, 7, 9, 10), (3, 298, 302, 2), (51, 6, 12, 11), (11, 12, 36, 41), (42, 35, 17, 18), (18, 65, 66, 15, 23, 25, 26, 27, 28, 24, 13, 50, 51, 11, 41, 43, 44, 45, 46, 42), (22, 21, 20, 19), (14, 13, 24, 29), (23, 30, 34, 25), (25, 34, 33, 26), (26, 33, 32, 27), (27, 32, 31, 28), (28, 31, 29, 24), (35, 42, 46, 37), (37, 46, 45, 38), (38, 45, 44, 39), (39, 44, 43, 40), (40, 43, 41, 36), (23, 15, 16, 30), (0, 2, 302, 304, 305, 306, 303, 51, 50, 9, 7, 52, 54, 48, 47, 53, 49), (50, 13, 14, 10, 9), (172, 174, 173, 154, 156, 276, 277, 178, 267, 270, 180, 259, 257, 262, 179, 250, 251, 93, 242, 243, 99, 131, 233, 236, 133, 225, 228, 134, 217, 220, 135, 209, 212, 136, 201, 204, 132, 85, 281, 283, 86, 188, 185, 189, 191, 92, 90, 58, 57, 143, 145, 146, 147, 148, 144), (59, 63, 61, 57, 55, 53, 47), (61, 63, 64, 62), (17, 21, 22, 67, 65, 18), (15, 66, 68, 19, 20, 16), (66, 65, 67, 68), (72, 75, 76, 71), (67, 22, 74, 73), (68, 67, 73, 75, 72, 70), (69, 70, 72, 71), (19, 68, 70, 69), (73, 74, 76, 75), (19, 69, 71, 76, 74, 22), (284, 77, 80, 285), (47, 48, 60, 59), (81, 82, 84, 83), (64, 82, 81, 60), (286, 88, 86, 283), (89, 90, 92, 91), (169, 153, 154, 173), (272, 152, 151, 271), (245, 246, 167, 163), (243, 244, 100, 99), (237, 238, 95, 96), (276, 156, 155, 275), (137, 170, 172, 144), (64, 63, 119, 121, 122, 123, 124, 120, 160, 162, 161, 150, 152, 272, 273, 166, 263, 266, 168, 253, 256, 167, 246, 247, 95, 238, 239, 97, 107, 229, 232, 109, 221, 224, 110, 213, 216, 111, 205, 208, 112, 199, 198, 108, 79, 285, 80, 182, 290, 291, 287, 293, 183, 84, 82), (200, 199, 112, 103), (206, 205, 111, 104), (214, 213, 110, 105), (222, 221, 109, 106), (230, 229, 107, 102), (113, 120, 124, 115), (115, 124, 123, 116), (116, 123, 122, 117), (117, 122, 121, 118), (118, 121, 119, 114), (202, 201, 136, 127), (210, 209, 135, 128), (218, 217, 134, 129), (226, 225, 133, 130), (234, 233, 131, 126), (137, 144, 148, 139), (139, 148, 147, 140), (140, 147, 146, 141), (141, 146, 145, 142), (142, 145, 143, 138), (150, 149, 151, 152), (154, 153, 155, 156), (113, 158, 160, 120), (157, 161, 162, 159), (159, 162, 160, 158), (254, 253, 168, 165), (264, 263, 166, 164), (169, 173, 174, 171), (171, 174, 172, 170), (260, 259, 180, 177), (268, 267, 178, 176), (157, 149, 150, 161), (251, 252, 94, 93), (293, 294, 184, 183), (188, 187, 186, 185), (185, 186, 190, 189), (90, 89, 62, 58), (189, 190, 192, 191), (57, 58, 56, 55), (193, 196, 195, 194), (101, 108, 198, 197), (125, 132, 204, 203), (103, 112, 208, 207), (127, 136, 212, 211), (104, 111, 216, 215), (128, 135, 220, 219), (105, 110, 224, 223), (129, 134, 228, 227), (106, 109, 232, 231), (130, 133, 236, 235), (98, 97, 239, 240), (93, 94, 241, 242), (96, 95, 247, 248), (179, 175, 249, 250), (163, 167, 256, 255), (175, 179, 262, 261), (165, 168, 266, 265), (177, 180, 270, 269), (166, 273, 274, 164), (178, 277, 278, 176), (53, 55, 56, 54), (56, 58, 62, 64, 60, 48, 54), (61, 62, 89, 91, 192, 190, 186, 187, 88, 286, 282, 87, 125, 203, 202, 127, 211, 210, 128, 219, 218, 129, 227, 226, 130, 235, 234, 126, 100, 244, 241, 94, 252, 249, 175, 261, 258, 260, 177, 269, 268, 176, 278, 275, 155, 153, 169, 171, 170, 137, 139, 140, 141, 142, 138), (53, 54, 52, 5, 4, 49), (291, 292, 288, 287), (182, 181, 289, 290), (60, 81, 83, 184, 294, 288, 292, 289, 181, 77, 284, 78, 101, 197, 200, 103, 207, 206, 104, 215, 214, 105, 223, 222, 106, 231, 230, 102, 98, 240, 237, 96, 248, 245, 163, 255, 254, 165, 265, 264, 164, 274, 271, 151, 149, 157, 159, 158, 113, 115, 116, 117, 118, 114, 59), (297, 303, 306, 299), (299, 306, 305, 300), (300, 305, 304, 301), (301, 304, 302, 298), (51, 303, 297, 6)])
_uv = me_cube_001.uv_layers.new(name='UVMap')
_uv.uv.foreach_set('vector', [0.3451, 0.05665, 0.3481, -0.3643, 0.4019, -0.364, 0.3989, 0.05694, 0.4018, 0.8443, 0.4019, 0.8907, 0.3486, 0.8908, 0.3484, 0.8445, 1.076, 0.6154, 1.372, 0.6279, 1.372, 0.644, 1.076, 0.6565, 1.076, 0.652, 1.064, 0.6536, 1.054, 0.6581, 1.046, 0.6652, 1.041, 0.6742, 1.039, 0.6841, 1.041, 0.6842, 1.039, 0.8126, 1.339, 0.8126, 1.352, 0.8148, 1.362, 0.8209, 1.369, 0.83, 1.372, 0.8407, 1.372, 1.134, 1.335, 1.134, 1.335, 0.8447, 1.039, 0.8447, 1.039, 1.134, 1.002, 1.134, 1.002, 0.6841, 1.001, 0.6841, 1.005, 0.6643, 1.016, 0.6464, 1.032, 0.6322, 1.053, 0.623, 1.076, 0.6199, 0.3484, 0.8445, 0.3469, 0.4276, 0.4003, 0.4275, 0.4018, 0.8443, 0.3257, 0.9244, 0.3257, 0.8918, 0.3633, 0.8918, 0.3633, 0.9244, 1.41, 0.6154, 1.41, 0.9131, 1.373, 0.9131, 1.373, 0.6154, 0.1673, 1.022, 0.1297, 1.022, 0.1297, 0.8918, 0.1673, 0.8918, 0.01678, 0.6747, 0.01676, 0.6747, 0.01669, 0.6747, 0.01671, 0.6748, 0.0167, 0.6747, 0.0167, 0.6747, 0.0167, 0.6747, 0.0167, 0.6747, 0.4491, 0.6822, 0.4365, 0.9071, 0.4157, 0.9071, 0.403, 0.6821, 0.4076, 0.682, 0.4112, 0.6621, 0.4217, 0.6442, 0.4381, 0.6299, 0.4588, 0.6208, 0.4816, 0.6176, 0.4817, 0.6154, 0.6298, 0.6176, 0.6298, 0.6498, 0.4817, 0.6521, 0.4816, 0.6498, 0.4702, 0.6514, 0.4599, 0.656, 0.4517, 0.6631, 0.4464, 0.672, 0.4446, 0.682, 0.2822, 0.9417, 0.2446, 0.9417, 0.2446, 0.9253, 0.2822, 0.9253, 0.01672, 0.6747, 0.0167, 0.6747, 0.0167, 0.6748, 0.01672, 0.6747, 0.1684, 0.9244, 0.1684, 0.8918, 0.1919, 0.8918, 0.1919, 0.9244, 0.1919, 0.9244, 0.1919, 0.8918, 0.2154, 0.8918, 0.2154, 0.9244, 0.2154, 0.9244, 0.2154, 0.8918, 0.2389, 0.8918, 0.2389, 0.9244, 0.2389, 0.9244, 0.2389, 0.8918, 0.2624, 0.8918, 0.2624, 0.9244, 0.2624, 0.9244, 0.2624, 0.8918, 0.2859, 0.8918, 0.2859, 0.9244, 0.287, 0.8918, 0.3246, 0.8918, 0.3246, 0.902, 0.287, 0.902, 0.287, 0.902, 0.3246, 0.902, 0.3246, 0.9122, 0.287, 0.9122, 0.287, 0.9122, 0.3246, 0.9122, 0.3246, 0.9224, 0.287, 0.9224, 0.287, 0.9224, 0.3246, 0.9224, 0.3246, 0.9326, 0.287, 0.9326, 0.287, 0.9326, 0.3246, 0.9326, 0.3246, 0.9428, 0.287, 0.9428, 0.0167, 0.6747, 0.0167, 0.6747, 0.0167, 0.6747, 0.0167, 0.6747, 1.0, 0.9071, 1.0, 0.9393, 0.6622, 0.9393, 0.6498, 0.9371, 0.6393, 0.931, 0.6323, 0.9219, 0.6298, 0.9111, 0.6298, 0.6498, 0.6298, 0.6176, 1.0, 0.6176, 1.0, 0.6498, 0.6669, 0.6498, 0.6669, 0.7584, 0.6483, 0.7584, 0.6483, 0.7945, 0.6669, 0.7945, 0.6669, 0.9071, 1.411, 0.7459, 1.411, 0.6154, 1.449, 0.6154, 1.449, 1.072, 1.411, 1.072, -0.4941, 0.3027, -0.4941, 0.3027, -0.4941, 0.3027, -0.4941, 0.3027, -0.4941, 0.3027, -0.4941, 0.3027, -0.4941, 0.3027, -0.4941, 0.3027, -0.4941, 0.3027, -0.4941, 0.3027, -0.4941, 0.3027, -0.4941, 0.3027, -0.4941, 0.3027, -0.4941, 0.3027, -0.4941, 0.3027, -0.4941, 0.3027, -0.4941, 0.3027, -0.4941, 0.3027, -0.4941, 0.3027, -0.4941, 0.3027, -0.4941, 0.3027, -0.4941, 0.3027, -0.4941, 0.3027, -0.4941, 0.3027, -0.4941, 0.3027, -0.4941, 0.3027, -0.4941, 0.3027, -0.4941, 0.3027, -0.4941, 0.3027, -0.4941, 0.3027, -0.4941, 0.3028, -0.4941, 0.3028, -0.494, 0.3029, -0.4939, 0.3031, -0.4938, 0.3034, -0.492, 0.3035, -0.4911, 0.3021, -0.4915, 0.3035, -0.4903, 0.2948, -0.4909, 0.2895, -0.4925, 0.2857, -0.4935, 0.2846, -0.4937, 0.285, -0.4937, 0.2855, -0.4936, 0.2859, -0.4934, 0.2861, -0.4933, 0.2862, -0.4918, 0.2824, -0.4898, 0.307, -0.4934, 0.3054, -0.494, 0.3031, -0.4941, 0.3027, -0.4941, 0.3027, -0.4941, 0.3027, -0.4941, 0.3027, 1.45, 1.007, 1.45, 0.9416, 1.45, 0.648, 1.45, 0.6154, 1.469, 0.6154, 1.469, 1.137, 1.45, 1.137, -0.1039, 1.185, -0.1039, 0.8918, -0.06163, 0.8918, -0.06163, 1.185, 0.4435, -0.3643, 0.6528, -0.1768, 0.6258, -0.1541, 0.6127, -0.1658, 0.5997, -0.1775, 0.4165, -0.3416, 0.43, -0.3529, 0.6131, -0.1889, 0.6262, -0.1772, 0.6393, -0.1654, 0.6123, -0.1427, 0.403, -0.3302, 0.4157, 0.9071, 0.4365, 0.9071, 0.4359, 0.9232, 0.4163, 0.9232, 1.079, 0.2139, 1.049, 0.2396, 1.036, 0.2275, 1.066, 0.2026, 0.6127, -0.1658, 0.6258, -0.1541, 0.6177, -0.1473, 0.6046, -0.159, 1.49, 0.5956, 1.475, 0.6076, 1.467, 0.6144, 1.049, 0.2396, 1.079, 0.2139, 1.498, 0.5888, 1.484, -0.1722, 1.498, -0.1609, 1.079, 0.2139, 1.066, 0.2026, 0.6393, -0.1654, 0.6262, -0.1772, 0.6343, -0.184, 0.6474, -0.1723, 0.6042, 0.591, 0.5916, 0.5789, 1.036, 0.2275, 1.049, 0.2396, 0.6393, -0.1654, 0.6474, -0.1723, 1.066, 0.2026, 1.036, 0.2275, 0.6177, -0.1473, 0.6258, -0.1541, 0.7069, 0.9402, 0.7069, 0.9494, 0.6318, 0.9494, 0.6318, 0.9402, 0.1286, 1.022, 0.08635, 1.022, 0.08635, 0.8918, 0.1286, 0.8918, 0.9024, 0.9402, 0.9775, 0.9402, 0.9775, 0.9468, 0.9024, 0.9468, -0.06053, 0.8918, 0.08525, 0.8918, 0.08525, 0.957, -0.06053, 0.957, -0.4964, 0.2907, -0.4951, 0.2871, -0.4925, 0.2857, -0.4909, 0.2895, -0.4933, 0.286, -0.4933, 0.2862, -0.4934, 0.2861, -0.4933, 0.2859, -0.4941, 0.3027, -0.4941, 0.3027, -0.4941, 0.3027, -0.4941, 0.3027, 0.4009, 0.948, 0.4009, 0.9514, 0.3257, 0.9514, 0.3257, 0.948, 0.1684, 0.9373, 0.2435, 0.9373, 0.2435, 0.9427, 0.1684, 0.9427, -0.4941, 0.3027, -0.4941, 0.3027, -0.4941, 0.3027, -0.4941, 0.3027, 0.1684, 0.9253, 0.2435, 0.9253, 0.2435, 0.9308, 0.1684, 0.9308, -0.4941, 0.3027, -0.4941, 0.3027, -0.4941, 0.3027, -0.4941, 0.3027, -0.4941, 0.3027, -0.4941, 0.3027, -0.4941, 0.3027, -0.4941, 0.3027, -0.2793, 1.26, -0.3066, 1.232, -0.306, 1.232, -0.3295, 1.196, -0.3387, 1.156, -0.3329, 1.115, -0.3125, 1.076, -0.2796, 1.045, -0.211, 0.9956, -0.1918, 0.9643, -0.2037, 0.9304, -0.2364, 0.8959, -0.2306, 0.8918, -0.2282, 0.8943, -0.1978, 0.9264, -0.1931, 0.9313, -0.1916, 0.9356, -0.1827, 0.961, -0.1812, 0.9652, -0.1836, 0.9691, -0.198, 0.9926, -0.2004, 0.9965, -0.2053, 0.9999, -0.2343, 1.021, -0.2391, 1.024, -0.244, 1.028, -0.273, 1.048, -0.2778, 1.052, -0.2778, 1.052, -0.2816, 1.055, -0.3044, 1.078, -0.3083, 1.081, -0.3106, 1.086, -0.3245, 1.113, -0.3269, 1.117, -0.3275, 1.122, -0.3312, 1.151, -0.3318, 1.156, -0.3307, 1.161, -0.3238, 1.189, -0.3227, 1.194, -0.3199, 1.198, -0.3031, 1.223, -0.3002, 1.228, -0.3003, 1.228, -0.2802, 1.249, -0.2735, 1.256, -0.2505, 1.28, -0.2476, 1.283, -0.2245, 1.308, -0.2211, 1.31, -0.1955, 1.338, -0.1926, 1.341, -0.1812, 1.353, -0.1871, 1.357, 0.5555, 0.9402, 0.6307, 0.9402, 0.6307, 0.9451, 0.5555, 0.9451, 0.4793, 0.9402, 0.5544, 0.9402, 0.5544, 0.9451, 0.4793, 0.9451, 0.403, 0.9402, 0.4782, 0.9402, 0.4782, 0.9451, 0.403, 0.9451, 0.3257, 0.9372, 0.4009, 0.9372, 0.4009, 0.9421, 0.3257, 0.9421, 0.9786, 1.005, 0.9786, 0.9402, 0.9844, 0.9402, 0.9844, 1.005, -0.105, 1.101, -0.1801, 1.101, -0.1801, 1.058, -0.105, 1.058, -0.105, 1.058, -0.1801, 1.058, -0.1801, 1.016, -0.105, 1.016, -0.105, 1.016, -0.1801, 1.016, -0.1801, 0.9739, -0.105, 0.9739, -0.105, 0.9739, -0.1801, 0.9739, -0.1801, 0.9326, -0.105, 0.9326, -0.105, 0.9326, -0.1801, 0.9326, -0.1801, 0.8918, -0.105, 0.8918, -0.4949, 0.3025, -0.4938, 0.3034, -0.4939, 0.3031, -0.4946, 0.3024, -0.4943, 0.3027, -0.4941, 0.3028, -0.4941, 0.3028, -0.4942, 0.3027, -0.4941, 0.3027, -0.4941, 0.3027, -0.4941, 0.3027, -0.4941, 0.3027, -0.4941, 0.3027, -0.4941, 0.3027, -0.4941, 0.3027, -0.4941, 0.3027, -0.4941, 0.3027, -0.4941, 0.3027, -0.4941, 0.3027, -0.4941, 0.3027, -0.4941, 0.3027, -0.4941, 0.3027, -0.4941, 0.3027, -0.4941, 0.3027, -0.4941, 0.3027, -0.4941, 0.3027, -0.4941, 0.3027, -0.4941, 0.3027, -0.4941, 0.3027, -0.4941, 0.3027, -0.4941, 0.3027, -0.4942, 0.3026, -0.4942, 0.3026, -0.4941, 0.3027, -0.494, 0.3031, -0.4945, 0.3024, -0.4945, 0.3024, -0.494, 0.3031, -0.4934, 0.3054, -0.4975, 0.3017, 0.9013, 0.9468, 0.8261, 0.9468, 0.8261, 0.9402, 0.9013, 0.9402, -0.4941, 0.3027, -0.4941, 0.3027, -0.4941, 0.3027, -0.4941, 0.3027, -0.105, 1.101, -0.105, 1.179, -0.1801, 1.179, -0.1801, 1.101, -0.105, 1.25, -0.1801, 1.25, -0.1801, 1.214, -0.105, 1.214, -0.105, 1.214, -0.1801, 1.214, -0.1801, 1.179, -0.105, 1.179, 0.708, 0.9402, 0.7832, 0.9402, 0.7832, 0.9447, 0.708, 0.9447, 0.3257, 0.9253, 0.4009, 0.9253, 0.4009, 0.9298, 0.3257, 0.9298, -0.4941, 0.3027, -0.4941, 0.3027, -0.4941, 0.3027, -0.4941, 0.3027, -0.4941, 0.3027, -0.4941, 0.3027, -0.4941, 0.3027, -0.4941, 0.3027, -0.4941, 0.3027, -0.4941, 0.3027, -0.4941, 0.3027, -0.4941, 0.3027, -0.4941, 0.3027, -0.4941, 0.3027, -0.4941, 0.3027, -0.4941, 0.3027, -0.105, 1.25, -0.105, 1.295, -0.1801, 1.295, -0.1801, 1.25, -0.4941, 0.3027, -0.4941, 0.3027, -0.4941, 0.3027, -0.4941, 0.3027, 0.99, 0.9402, 0.99, 1.005, 0.9855, 1.005, 0.9855, 0.9402, -0.4935, 0.2846, -0.4946, 0.2852, -0.494, 0.2852, -0.4937, 0.285, -0.4937, 0.285, -0.494, 0.2852, -0.4936, 0.2855, -0.4937, 0.2855, -0.4933, 0.2862, -0.4933, 0.286, -0.4958, 0.2852, -0.4918, 0.2824, -0.4937, 0.2855, -0.4936, 0.2855, -0.4934, 0.2857, -0.4936, 0.2859, -0.4898, 0.307, -0.4918, 0.2824, -0.4753, 0.2727, -0.4718, 0.3143, 0.7843, 0.9402, 0.825, 0.9402, 0.825, 0.9533, 0.7843, 0.9533, 0.8261, 0.9477, 0.9013, 0.9477, 0.9013, 0.9526, 0.8261, 0.9526, -0.4962, 0.3001, -0.4911, 0.3021, -0.492, 0.3035, -0.4954, 0.3012, 0.5555, 0.9451, 0.6307, 0.9451, 0.6307, 0.95, 0.5555, 0.95, -0.4946, 0.3024, -0.4939, 0.3031, -0.494, 0.3029, -0.4944, 0.3025, 0.4793, 0.9451, 0.5544, 0.9451, 0.5544, 0.95, 0.4793, 0.95, -0.4942, 0.3027, -0.4941, 0.3028, -0.4941, 0.3027, -0.4942, 0.3027, 0.403, 0.9451, 0.4782, 0.9451, 0.4782, 0.9501, 0.403, 0.9501, -0.4941, 0.3027, -0.4941, 0.3027, -0.4941, 0.3027, -0.4941, 0.3027, 0.3257, 0.9421, 0.4009, 0.9421, 0.4009, 0.9471, 0.3257, 0.9471, -0.4941, 0.3027, -0.4941, 0.3027, -0.4941, 0.3027, -0.4941, 0.3027, 0.2495, 0.9437, 0.3246, 0.9437, 0.3246, 0.9492, 0.2495, 0.9492, -0.4941, 0.3027, -0.4941, 0.3027, -0.4941, 0.3027, -0.4941, 0.3027, 0.1684, 0.9308, 0.2435, 0.9308, 0.2435, 0.9363, 0.1684, 0.9363, -0.4941, 0.3027, -0.4941, 0.3027, -0.4941, 0.3027, -0.4941, 0.3027, 0.1684, 0.9427, 0.2435, 0.9427, 0.2435, 0.9472, 0.1684, 0.9472, -0.4941, 0.3027, -0.4941, 0.3027, -0.4941, 0.3027, -0.4941, 0.3027, 0.708, 0.9447, 0.7832, 0.9447, 0.7832, 0.9491, 0.708, 0.9491, -0.4941, 0.3027, -0.4941, 0.3027, -0.4941, 0.3027, -0.4941, 0.3027, 0.4009, 0.9298, 0.4009, 0.9362, 0.3257, 0.9362, 0.3257, 0.9298, -0.4941, 0.3027, -0.4941, 0.3027, -0.4941, 0.3027, -0.4941, 0.3027, 0.3463, 0.2655, -0.4718, 0.3143, -0.4753, 0.2727, 0.3439, 0.2145, 1.489, 1.137, 1.47, 1.137, 1.47, 1.105, 1.47, 0.8111, 1.47, 0.7459, 1.47, 0.6154, 1.489, 0.6154, -0.4975, 0.3017, -0.4958, 0.2852, -0.4933, 0.286, -0.4933, 0.2859, -0.4934, 0.2857, -0.4936, 0.2855, -0.494, 0.2852, -0.4946, 0.2852, -0.4951, 0.2871, -0.4964, 0.2907, -0.4958, 0.2927, -0.4976, 0.299, -0.4962, 0.3001, -0.4954, 0.3012, -0.4949, 0.3025, -0.4946, 0.3024, -0.4944, 0.3025, -0.4943, 0.3027, -0.4942, 0.3027, -0.4942, 0.3027, -0.4941, 0.3027, -0.4941, 0.3027, -0.4941, 0.3027, -0.4941, 0.3027, -0.4941, 0.3027, -0.4941, 0.3027, -0.4941, 0.3027, -0.4941, 0.3027, -0.4941, 0.3027, -0.4941, 0.3027, -0.4941, 0.3027, -0.4941, 0.3027, -0.4941, 0.3027, -0.4941, 0.3027, -0.4941, 0.3027, -0.4941, 0.3027, -0.4941, 0.3027, -0.4941, 0.3027, -0.4941, 0.3027, -0.4941, 0.3027, -0.4941, 0.3027, -0.4941, 0.3027, -0.4941, 0.3027, -0.4941, 0.3027, -0.4941, 0.3027, -0.4941, 0.3027, -0.4941, 0.3027, -0.4941, 0.3027, -0.4941, 0.3027, -0.4941, 0.3027, -0.4941, 0.3027, -0.4941, 0.3027, -0.4942, 0.3026, -0.4945, 0.3024, -0.4975, 0.3017, 0.3463, 0.2655, 0.3439, 0.2145, 0.3451, 0.05665, 0.3989, 0.05694, 0.4003, 0.4275, 0.3469, 0.4276, 0.9957, 0.9402, 0.9957, 1.005, 0.9911, 1.005, 0.9911, 0.9402, 0.9069, 0.9477, 0.9069, 1.013, 0.9024, 1.013, 0.9024, 0.9477, -0.4379, 0.9894, -0.3452, 0.8918, -0.3398, 0.8955, -0.3503, 0.9067, -0.3529, 0.9095, -0.3763, 0.9348, -0.3828, 0.9417, -0.406, 0.9661, -0.4089, 0.9692, -0.4321, 0.9936, -0.4388, 1.001, -0.4589, 1.022, -0.4589, 1.022, -0.4618, 1.026, -0.4786, 1.051, -0.4815, 1.055, -0.4826, 1.06, -0.4896, 1.089, -0.4907, 1.094, -0.4901, 1.098, -0.4864, 1.128, -0.4858, 1.133, -0.4835, 1.137, -0.4695, 1.164, -0.4672, 1.169, -0.4633, 1.173, -0.4405, 1.195, -0.4367, 1.198, -0.4366, 1.198, -0.4318, 1.202, -0.4027, 1.223, -0.3979, 1.226, -0.393, 1.23, -0.3639, 1.251, -0.3591, 1.254, -0.3567, 1.258, -0.3422, 1.281, -0.3398, 1.285, -0.3413, 1.29, -0.3503, 1.315, -0.3518, 1.319, -0.3565, 1.324, -0.387, 1.357, -0.3895, 1.359, -0.3953, 1.355, -0.3624, 1.32, -0.3504, 1.286, -0.3696, 1.255, -0.4385, 1.206, -0.4714, 1.174, -0.4918, 1.135, -0.4976, 1.094, -0.4883, 1.053, -0.4655, 1.017, -0.4647, 1.018, 1.41, 0.9577, 1.373, 0.9577, 1.373, 0.9465, 1.41, 0.9465, 1.41, 0.9465, 1.373, 0.9465, 1.373, 0.9354, 1.41, 0.9354, 1.41, 0.9354, 1.373, 0.9354, 1.373, 0.9242, 1.41, 0.9242, 1.41, 0.9242, 1.373, 0.9242, 1.373, 0.9131, 1.41, 0.9131, 1.373, 1.223, 1.373, 0.9577, 1.41, 0.9577, 1.41, 1.223])
me_cube_001.materials.append(mat_material_001)
me_cube_001.update()

# ---- objects
ob_cube_001 = bpy.data.objects.new('Cube.001', me_cube_002)
ob_cube = bpy.data.objects.new('Cube', me_cube_001)

# ---- transforms, parenting, visibility, modifiers, constraints
ob_cube_001.location = (-0.2, -0.825, 0.46)
_m = ob_cube_001.modifiers.new('Mirror', 'MIRROR')
_m.use_axis = (False, True, False)
_m = ob_cube_001.modifiers.new('Decimate', 'DECIMATE')
_m.ratio = 0.7
ob_cube.location = (-0.2, -0.825, 0.46)
_m = ob_cube.modifiers.new('Mirror', 'MIRROR')
_m.use_axis = (False, True, False)
_m = ob_cube.modifiers.new('Decimate', 'DECIMATE')
_m.ratio = 0.6

# ---- collection membership
col_collection.objects.link(ob_cube_001)
col_collection.objects.link(ob_cube)

# ---- scene / render settings (as saved in the file)
scene.frame_start = 1; scene.frame_end = 250; scene.frame_set(1)
scene.render.engine = 'BLENDER_EEVEE_NEXT'
scene.cycles.sampling_pattern = 'TABULATED_SOBOL'
scene.cycles.use_light_tree = False
scene.view_settings.view_transform = 'Filmic'
bpy.context.view_layer.update()

# ---- added for rendering (the .blend has no active camera and no usable light): camera, sun
cam_auto = bpy.data.cameras.new('AutoCamera')
cam_auto.lens = 50.0
cam_auto.sensor_width = 36.0
cam_auto.clip_end = 1000.0
ob_auto_camera = bpy.data.objects.new('AutoCamera', cam_auto)
scene.collection.objects.link(ob_auto_camera)
ob_auto_camera.location = (1.70188, -3.07141, 1.9251)
ob_auto_camera.rotation_euler = (1.09748, -7.21219e-08, 0.694738)
scene.camera = ob_auto_camera
light_auto_sun = bpy.data.lights.new('AutoSun', 'SUN')
light_auto_sun.energy = 3.0
light_auto_sun.angle = 0.0523599
ob_auto_sun = bpy.data.objects.new('AutoSun', light_auto_sun)
scene.collection.objects.link(ob_auto_sun)
ob_auto_sun.rotation_euler = (0.872665, 0.174533, 0.523599)
bpy.context.view_layer.update()
